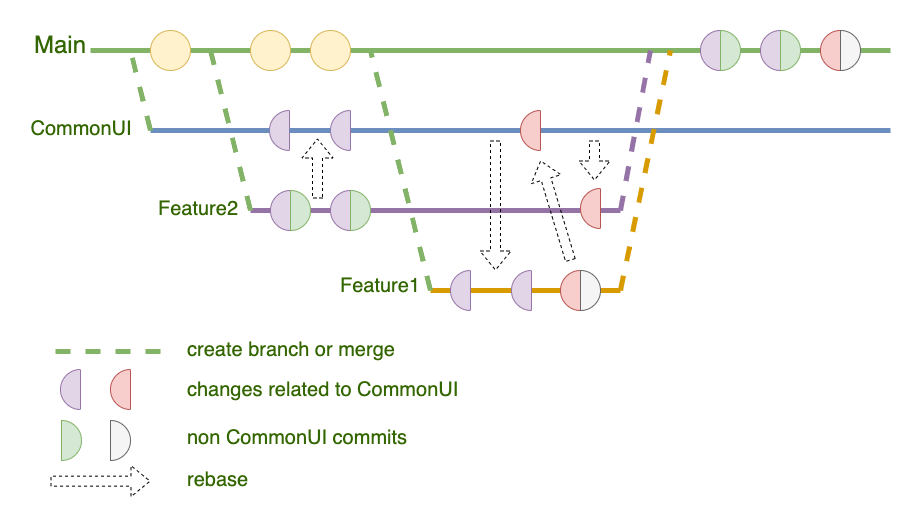

The diagram above was exported from draw.io. Its source (the exported page's mxGraphModel, read from the mxfile embedded in the PNG):
<mxGraphModel dx="695" dy="416" grid="1" gridSize="10" guides="1" tooltips="1" connect="1" arrows="1" fold="1" page="1" pageScale="1" pageWidth="5000" pageHeight="5000" math="0" shadow="0">
  <root>
    <mxCell id="0" />
    <mxCell id="1" parent="0" />
    <mxCell id="q4XG9uhbC-a1O_9-Cf7x-1" value="" style="endArrow=none;html=1;rounded=0;fillColor=#d5e8d4;strokeColor=#82b366;strokeWidth=5;startArrow=none;" edge="1" parent="1">
      <mxGeometry width="50" height="50" relative="1" as="geometry">
        <mxPoint x="480" y="120" as="sourcePoint" />
        <mxPoint x="920" y="120" as="targetPoint" />
      </mxGeometry>
    </mxCell>
    <mxCell id="q4XG9uhbC-a1O_9-Cf7x-2" value="Main" style="text;html=1;align=center;verticalAlign=middle;whiteSpace=wrap;rounded=0;fontSize=24;fontStyle=0;fontColor=#336600;" vertex="1" parent="1">
      <mxGeometry x="60" y="100" width="60" height="30" as="geometry" />
    </mxCell>
    <mxCell id="q4XG9uhbC-a1O_9-Cf7x-3" value="" style="endArrow=none;html=1;rounded=0;fillColor=#e1d5e7;strokeColor=#9673a6;strokeWidth=5;" edge="1" parent="1">
      <mxGeometry width="50" height="50" relative="1" as="geometry">
        <mxPoint x="280" y="280" as="sourcePoint" />
        <mxPoint x="650" y="280" as="targetPoint" />
      </mxGeometry>
    </mxCell>
    <mxCell id="q4XG9uhbC-a1O_9-Cf7x-4" value="" style="endArrow=none;html=1;rounded=0;fillColor=#dae8fc;strokeColor=#6c8ebf;strokeWidth=5;startArrow=none;" edge="1" parent="1" source="q4XG9uhbC-a1O_9-Cf7x-24">
      <mxGeometry width="50" height="50" relative="1" as="geometry">
        <mxPoint x="40" y="200" as="sourcePoint" />
        <mxPoint x="920" y="200" as="targetPoint" />
      </mxGeometry>
    </mxCell>
    <mxCell id="q4XG9uhbC-a1O_9-Cf7x-5" value="" style="endArrow=none;html=1;rounded=0;fillColor=#ffe6cc;strokeColor=#d79b00;strokeWidth=5;" edge="1" parent="1">
      <mxGeometry width="50" height="50" relative="1" as="geometry">
        <mxPoint x="460" y="360" as="sourcePoint" />
        <mxPoint x="650" y="360" as="targetPoint" />
      </mxGeometry>
    </mxCell>
    <mxCell id="q4XG9uhbC-a1O_9-Cf7x-6" value="CommonUI" style="text;html=1;align=center;verticalAlign=middle;whiteSpace=wrap;rounded=0;fontSize=20;fontStyle=0;fontColor=#336600;" vertex="1" parent="1">
      <mxGeometry x="81" y="183" width="60" height="30" as="geometry" />
    </mxCell>
    <mxCell id="q4XG9uhbC-a1O_9-Cf7x-7" value="Feature2" style="text;html=1;align=center;verticalAlign=middle;whiteSpace=wrap;rounded=0;fontSize=20;fontStyle=0;fontColor=#336600;" vertex="1" parent="1">
      <mxGeometry x="198" y="263" width="60" height="30" as="geometry" />
    </mxCell>
    <mxCell id="q4XG9uhbC-a1O_9-Cf7x-8" value="Feature1" style="text;html=1;align=center;verticalAlign=middle;whiteSpace=wrap;rounded=0;fontSize=20;fontStyle=0;fontColor=#336600;" vertex="1" parent="1">
      <mxGeometry x="380" y="340" width="60" height="30" as="geometry" />
    </mxCell>
    <mxCell id="q4XG9uhbC-a1O_9-Cf7x-12" value="" style="endArrow=none;html=1;rounded=0;strokeWidth=5;fontSize=24;fontColor=#336600;fillColor=#d5e8d4;strokeColor=#82b366;dashed=1;" edge="1" parent="1">
      <mxGeometry width="50" height="50" relative="1" as="geometry">
        <mxPoint x="280" y="280" as="sourcePoint" />
        <mxPoint x="240" y="120" as="targetPoint" />
      </mxGeometry>
    </mxCell>
    <mxCell id="q4XG9uhbC-a1O_9-Cf7x-16" value="" style="verticalLabelPosition=bottom;verticalAlign=top;html=1;shape=mxgraph.basic.half_circle;fontSize=24;rotation=90;fillColor=#e1d5e7;strokeColor=#9673a6;" vertex="1" parent="1">
      <mxGeometry x="290" y="270" width="40" height="20" as="geometry" />
    </mxCell>
    <mxCell id="q4XG9uhbC-a1O_9-Cf7x-17" value="" style="verticalLabelPosition=bottom;verticalAlign=top;html=1;shape=mxgraph.basic.half_circle;strokeColor=#82b366;fontSize=24;rotation=-90;fillColor=#d5e8d4;" vertex="1" parent="1">
      <mxGeometry x="310" y="270" width="40" height="20" as="geometry" />
    </mxCell>
    <mxCell id="q4XG9uhbC-a1O_9-Cf7x-20" value="" style="verticalLabelPosition=bottom;verticalAlign=top;html=1;shape=mxgraph.basic.half_circle;fontSize=24;rotation=90;fillColor=#e1d5e7;strokeColor=#9673a6;" vertex="1" parent="1">
      <mxGeometry x="289" y="190" width="40" height="20" as="geometry" />
    </mxCell>
    <mxCell id="q4XG9uhbC-a1O_9-Cf7x-21" value="" style="endArrow=none;html=1;rounded=0;fillColor=#dae8fc;strokeColor=#6c8ebf;strokeWidth=5;" edge="1" parent="1" target="q4XG9uhbC-a1O_9-Cf7x-20">
      <mxGeometry width="50" height="50" relative="1" as="geometry">
        <mxPoint x="180" y="200" as="sourcePoint" />
        <mxPoint x="920" y="200" as="targetPoint" />
      </mxGeometry>
    </mxCell>
    <mxCell id="q4XG9uhbC-a1O_9-Cf7x-22" value="" style="verticalLabelPosition=bottom;verticalAlign=top;html=1;shape=mxgraph.basic.half_circle;fontSize=24;rotation=90;fillColor=#e1d5e7;strokeColor=#9673a6;" vertex="1" parent="1">
      <mxGeometry x="350" y="270" width="40" height="20" as="geometry" />
    </mxCell>
    <mxCell id="q4XG9uhbC-a1O_9-Cf7x-23" value="" style="verticalLabelPosition=bottom;verticalAlign=top;html=1;shape=mxgraph.basic.half_circle;strokeColor=#82b366;fontSize=24;rotation=-90;fillColor=#d5e8d4;" vertex="1" parent="1">
      <mxGeometry x="370" y="270" width="40" height="20" as="geometry" />
    </mxCell>
    <mxCell id="q4XG9uhbC-a1O_9-Cf7x-24" value="" style="verticalLabelPosition=bottom;verticalAlign=top;html=1;shape=mxgraph.basic.half_circle;fontSize=24;rotation=90;fillColor=#e1d5e7;strokeColor=#9673a6;" vertex="1" parent="1">
      <mxGeometry x="350" y="190" width="40" height="20" as="geometry" />
    </mxCell>
    <mxCell id="q4XG9uhbC-a1O_9-Cf7x-25" value="" style="endArrow=none;html=1;rounded=0;fillColor=#dae8fc;strokeColor=#6c8ebf;strokeWidth=5;startArrow=none;" edge="1" parent="1" source="q4XG9uhbC-a1O_9-Cf7x-20" target="q4XG9uhbC-a1O_9-Cf7x-24">
      <mxGeometry width="50" height="50" relative="1" as="geometry">
        <mxPoint x="472" y="200" as="sourcePoint" />
        <mxPoint x="920" y="200" as="targetPoint" />
      </mxGeometry>
    </mxCell>
    <mxCell id="q4XG9uhbC-a1O_9-Cf7x-29" value="" style="endArrow=none;html=1;rounded=0;fillColor=#d5e8d4;strokeColor=#82b366;strokeWidth=5;startArrow=none;" edge="1" parent="1">
      <mxGeometry width="50" height="50" relative="1" as="geometry">
        <mxPoint x="120" y="120" as="sourcePoint" />
        <mxPoint x="482" y="120" as="targetPoint" />
      </mxGeometry>
    </mxCell>
    <mxCell id="q4XG9uhbC-a1O_9-Cf7x-26" value="" style="ellipse;whiteSpace=wrap;html=1;aspect=fixed;fontSize=24;fillColor=#fff2cc;strokeColor=#d6b656;" vertex="1" parent="1">
      <mxGeometry x="340" y="100" width="40" height="40" as="geometry" />
    </mxCell>
    <mxCell id="q4XG9uhbC-a1O_9-Cf7x-27" value="" style="ellipse;whiteSpace=wrap;html=1;aspect=fixed;fontSize=24;fillColor=#fff2cc;strokeColor=#d6b656;" vertex="1" parent="1">
      <mxGeometry x="280" y="100" width="40" height="40" as="geometry" />
    </mxCell>
    <mxCell id="q4XG9uhbC-a1O_9-Cf7x-30" value="" style="endArrow=none;html=1;rounded=0;strokeWidth=5;fontSize=24;fontColor=#336600;fillColor=#d5e8d4;strokeColor=#82b366;dashed=1;" edge="1" parent="1">
      <mxGeometry width="50" height="50" relative="1" as="geometry">
        <mxPoint x="460" y="360" as="sourcePoint" />
        <mxPoint x="400" y="120" as="targetPoint" />
      </mxGeometry>
    </mxCell>
    <mxCell id="q4XG9uhbC-a1O_9-Cf7x-9" value="" style="ellipse;whiteSpace=wrap;html=1;aspect=fixed;fontSize=24;fillColor=#fff2cc;strokeColor=#d6b656;" vertex="1" parent="1">
      <mxGeometry x="180" y="100" width="40" height="40" as="geometry" />
    </mxCell>
    <mxCell id="q4XG9uhbC-a1O_9-Cf7x-31" value="" style="endArrow=none;html=1;rounded=0;strokeWidth=5;fontSize=24;fontColor=#336600;fillColor=#d5e8d4;strokeColor=#82b366;dashed=1;" edge="1" parent="1">
      <mxGeometry width="50" height="50" relative="1" as="geometry">
        <mxPoint x="180" y="200" as="sourcePoint" />
        <mxPoint x="160" y="120" as="targetPoint" />
      </mxGeometry>
    </mxCell>
    <mxCell id="q4XG9uhbC-a1O_9-Cf7x-32" value="" style="shape=flexArrow;endArrow=classic;html=1;rounded=0;dashed=1;strokeWidth=1;fontSize=20;fontColor=#336600;" edge="1" parent="1">
      <mxGeometry width="50" height="50" relative="1" as="geometry">
        <mxPoint x="347" y="268" as="sourcePoint" />
        <mxPoint x="347" y="208" as="targetPoint" />
      </mxGeometry>
    </mxCell>
    <mxCell id="q4XG9uhbC-a1O_9-Cf7x-33" value="" style="shape=flexArrow;endArrow=classic;html=1;rounded=0;dashed=1;strokeWidth=1;fontSize=20;fontColor=#336600;" edge="1" parent="1">
      <mxGeometry width="50" height="50" relative="1" as="geometry">
        <mxPoint x="525" y="210" as="sourcePoint" />
        <mxPoint x="525" y="340" as="targetPoint" />
      </mxGeometry>
    </mxCell>
    <mxCell id="q4XG9uhbC-a1O_9-Cf7x-34" value="" style="verticalLabelPosition=bottom;verticalAlign=top;html=1;shape=mxgraph.basic.half_circle;fontSize=24;rotation=90;fillColor=#e1d5e7;strokeColor=#9673a6;" vertex="1" parent="1">
      <mxGeometry x="470" y="350" width="40" height="20" as="geometry" />
    </mxCell>
    <mxCell id="q4XG9uhbC-a1O_9-Cf7x-35" value="" style="verticalLabelPosition=bottom;verticalAlign=top;html=1;shape=mxgraph.basic.half_circle;fontSize=24;rotation=90;fillColor=#e1d5e7;strokeColor=#9673a6;" vertex="1" parent="1">
      <mxGeometry x="531" y="350" width="40" height="20" as="geometry" />
    </mxCell>
    <mxCell id="q4XG9uhbC-a1O_9-Cf7x-36" value="" style="verticalLabelPosition=bottom;verticalAlign=top;html=1;shape=mxgraph.basic.half_circle;fontSize=24;rotation=90;fillColor=#f8cecc;strokeColor=#b85450;" vertex="1" parent="1">
      <mxGeometry x="580" y="350" width="40" height="20" as="geometry" />
    </mxCell>
    <mxCell id="q4XG9uhbC-a1O_9-Cf7x-37" value="" style="verticalLabelPosition=bottom;verticalAlign=top;html=1;shape=mxgraph.basic.half_circle;strokeColor=#666666;fontSize=24;rotation=-90;fillColor=#f5f5f5;fontColor=#333333;" vertex="1" parent="1">
      <mxGeometry x="600" y="350" width="40" height="20" as="geometry" />
    </mxCell>
    <mxCell id="q4XG9uhbC-a1O_9-Cf7x-41" value="" style="shape=flexArrow;endArrow=classic;html=1;rounded=0;dashed=1;strokeWidth=1;fontSize=20;fontColor=#336600;" edge="1" parent="1">
      <mxGeometry width="50" height="50" relative="1" as="geometry">
        <mxPoint x="600" y="330" as="sourcePoint" />
        <mxPoint x="570" y="230" as="targetPoint" />
      </mxGeometry>
    </mxCell>
    <mxCell id="q4XG9uhbC-a1O_9-Cf7x-42" value="" style="verticalLabelPosition=bottom;verticalAlign=top;html=1;shape=mxgraph.basic.half_circle;fontSize=24;rotation=90;fillColor=#f8cecc;strokeColor=#b85450;" vertex="1" parent="1">
      <mxGeometry x="540" y="190" width="40" height="20" as="geometry" />
    </mxCell>
    <mxCell id="q4XG9uhbC-a1O_9-Cf7x-44" value="" style="endArrow=none;html=1;rounded=0;strokeWidth=5;fontSize=24;fontColor=#336600;fillColor=#ffe6cc;strokeColor=#d79b00;dashed=1;" edge="1" parent="1">
      <mxGeometry width="50" height="50" relative="1" as="geometry">
        <mxPoint x="650" y="360" as="sourcePoint" />
        <mxPoint x="700" y="120" as="targetPoint" />
      </mxGeometry>
    </mxCell>
    <mxCell id="q4XG9uhbC-a1O_9-Cf7x-45" value="" style="endArrow=none;html=1;rounded=0;strokeWidth=5;fontSize=24;fontColor=#336600;fillColor=#e1d5e7;strokeColor=#9673a6;dashed=1;" edge="1" parent="1">
      <mxGeometry width="50" height="50" relative="1" as="geometry">
        <mxPoint x="650" y="280" as="sourcePoint" />
        <mxPoint x="680" y="120" as="targetPoint" />
      </mxGeometry>
    </mxCell>
    <mxCell id="q4XG9uhbC-a1O_9-Cf7x-46" value="" style="verticalLabelPosition=bottom;verticalAlign=top;html=1;shape=mxgraph.basic.half_circle;fontSize=24;rotation=90;fillColor=#e1d5e7;strokeColor=#9673a6;" vertex="1" parent="1">
      <mxGeometry x="720" y="110" width="40" height="20" as="geometry" />
    </mxCell>
    <mxCell id="q4XG9uhbC-a1O_9-Cf7x-47" value="" style="verticalLabelPosition=bottom;verticalAlign=top;html=1;shape=mxgraph.basic.half_circle;strokeColor=#82b366;fontSize=24;rotation=-90;fillColor=#d5e8d4;" vertex="1" parent="1">
      <mxGeometry x="740" y="110" width="40" height="20" as="geometry" />
    </mxCell>
    <mxCell id="q4XG9uhbC-a1O_9-Cf7x-48" value="" style="verticalLabelPosition=bottom;verticalAlign=top;html=1;shape=mxgraph.basic.half_circle;fontSize=24;rotation=90;fillColor=#e1d5e7;strokeColor=#9673a6;" vertex="1" parent="1">
      <mxGeometry x="780" y="110" width="40" height="20" as="geometry" />
    </mxCell>
    <mxCell id="q4XG9uhbC-a1O_9-Cf7x-49" value="" style="verticalLabelPosition=bottom;verticalAlign=top;html=1;shape=mxgraph.basic.half_circle;strokeColor=#82b366;fontSize=24;rotation=-90;fillColor=#d5e8d4;" vertex="1" parent="1">
      <mxGeometry x="800" y="110" width="40" height="20" as="geometry" />
    </mxCell>
    <mxCell id="q4XG9uhbC-a1O_9-Cf7x-50" value="" style="verticalLabelPosition=bottom;verticalAlign=top;html=1;shape=mxgraph.basic.half_circle;fontSize=24;rotation=90;fillColor=#f8cecc;strokeColor=#b85450;" vertex="1" parent="1">
      <mxGeometry x="840" y="110" width="40" height="20" as="geometry" />
    </mxCell>
    <mxCell id="q4XG9uhbC-a1O_9-Cf7x-51" value="" style="verticalLabelPosition=bottom;verticalAlign=top;html=1;shape=mxgraph.basic.half_circle;strokeColor=#666666;fontSize=24;rotation=-90;fillColor=#f5f5f5;fontColor=#333333;" vertex="1" parent="1">
      <mxGeometry x="860" y="110" width="40" height="20" as="geometry" />
    </mxCell>
    <mxCell id="q4XG9uhbC-a1O_9-Cf7x-52" value="" style="endArrow=none;html=1;rounded=0;strokeWidth=5;fontSize=24;fontColor=#336600;fillColor=#d5e8d4;strokeColor=#82b366;dashed=1;" edge="1" parent="1">
      <mxGeometry width="50" height="50" relative="1" as="geometry">
        <mxPoint x="190" y="421" as="sourcePoint" />
        <mxPoint x="70" y="421" as="targetPoint" />
      </mxGeometry>
    </mxCell>
    <mxCell id="q4XG9uhbC-a1O_9-Cf7x-53" value="create branch or merge" style="text;html=1;align=left;verticalAlign=middle;whiteSpace=wrap;rounded=0;fontSize=20;fontStyle=0;fontColor=#336600;" vertex="1" parent="1">
      <mxGeometry x="215" y="404" width="265" height="30" as="geometry" />
    </mxCell>
    <mxCell id="q4XG9uhbC-a1O_9-Cf7x-54" value="changes related to CommonUI" style="text;html=1;align=left;verticalAlign=middle;whiteSpace=wrap;rounded=0;fontSize=20;fontStyle=0;fontColor=#336600;" vertex="1" parent="1">
      <mxGeometry x="215" y="444" width="315" height="30" as="geometry" />
    </mxCell>
    <mxCell id="q4XG9uhbC-a1O_9-Cf7x-55" value="non CommonUI commits" style="text;html=1;align=left;verticalAlign=middle;whiteSpace=wrap;rounded=0;fontSize=20;fontStyle=0;fontColor=#336600;" vertex="1" parent="1">
      <mxGeometry x="215" y="492" width="265" height="30" as="geometry" />
    </mxCell>
    <mxCell id="q4XG9uhbC-a1O_9-Cf7x-56" value="" style="verticalLabelPosition=bottom;verticalAlign=top;html=1;shape=mxgraph.basic.half_circle;fontSize=24;rotation=90;fillColor=#e1d5e7;strokeColor=#9673a6;" vertex="1" parent="1">
      <mxGeometry x="80" y="449" width="40" height="20" as="geometry" />
    </mxCell>
    <mxCell id="q4XG9uhbC-a1O_9-Cf7x-57" value="" style="verticalLabelPosition=bottom;verticalAlign=top;html=1;shape=mxgraph.basic.half_circle;fontSize=24;rotation=90;fillColor=#f8cecc;strokeColor=#b85450;" vertex="1" parent="1">
      <mxGeometry x="130" y="449" width="40" height="20" as="geometry" />
    </mxCell>
    <mxCell id="q4XG9uhbC-a1O_9-Cf7x-58" value="" style="verticalLabelPosition=bottom;verticalAlign=top;html=1;shape=mxgraph.basic.half_circle;strokeColor=#82b366;fontSize=24;rotation=-90;fillColor=#d5e8d4;" vertex="1" parent="1">
      <mxGeometry x="81" y="500" width="40" height="20" as="geometry" />
    </mxCell>
    <mxCell id="q4XG9uhbC-a1O_9-Cf7x-59" value="" style="verticalLabelPosition=bottom;verticalAlign=top;html=1;shape=mxgraph.basic.half_circle;strokeColor=#666666;fontSize=24;rotation=-90;fillColor=#f5f5f5;fontColor=#333333;" vertex="1" parent="1">
      <mxGeometry x="130" y="500" width="40" height="20" as="geometry" />
    </mxCell>
    <mxCell id="q4XG9uhbC-a1O_9-Cf7x-62" value="" style="shape=flexArrow;endArrow=classic;html=1;rounded=0;dashed=1;strokeWidth=1;fontSize=20;fontColor=#336600;" edge="1" parent="1">
      <mxGeometry width="50" height="50" relative="1" as="geometry">
        <mxPoint x="80" y="550.6700000000001" as="sourcePoint" />
        <mxPoint x="180" y="550.6700000000001" as="targetPoint" />
      </mxGeometry>
    </mxCell>
    <mxCell id="q4XG9uhbC-a1O_9-Cf7x-63" value="rebase" style="text;html=1;align=left;verticalAlign=middle;whiteSpace=wrap;rounded=0;fontSize=20;fontStyle=0;fontColor=#336600;" vertex="1" parent="1">
      <mxGeometry x="215" y="534" width="265" height="30" as="geometry" />
    </mxCell>
    <mxCell id="q4XG9uhbC-a1O_9-Cf7x-64" value="" style="verticalLabelPosition=bottom;verticalAlign=top;html=1;shape=mxgraph.basic.half_circle;fontSize=24;rotation=90;fillColor=#f8cecc;strokeColor=#b85450;" vertex="1" parent="1">
      <mxGeometry x="600" y="268" width="40" height="20" as="geometry" />
    </mxCell>
    <mxCell id="q4XG9uhbC-a1O_9-Cf7x-65" value="" style="shape=flexArrow;endArrow=classic;html=1;rounded=0;dashed=1;strokeWidth=1;fontSize=20;fontColor=#336600;" edge="1" parent="1">
      <mxGeometry width="50" height="50" relative="1" as="geometry">
        <mxPoint x="624" y="210" as="sourcePoint" />
        <mxPoint x="624" y="250" as="targetPoint" />
      </mxGeometry>
    </mxCell>
  </root>
</mxGraphModel>